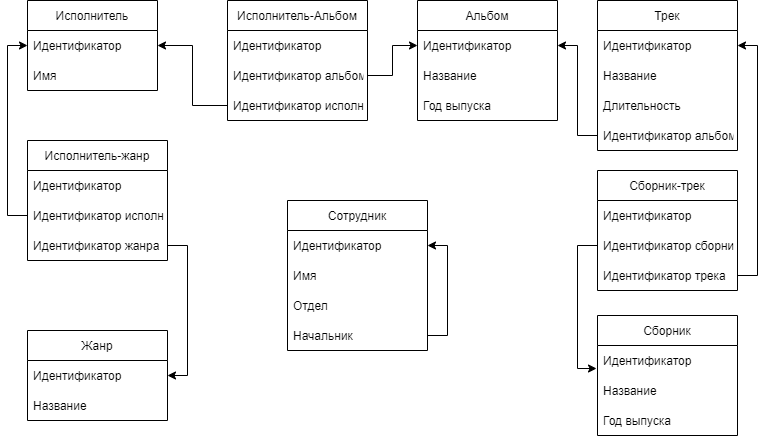

The diagram above was exported from draw.io. Its source (the exported page's mxGraphModel, read from the mxfile embedded in the PNG):
<mxGraphModel dx="868" dy="393" grid="1" gridSize="10" guides="1" tooltips="1" connect="1" arrows="1" fold="1" page="1" pageScale="1" pageWidth="827" pageHeight="1169" math="0" shadow="0">
  <root>
    <mxCell id="0" />
    <mxCell id="1" parent="0" />
    <mxCell id="aZswBB5UYnAz2a4yg5mO-1" value="Жанр" style="swimlane;fontStyle=0;childLayout=stackLayout;horizontal=1;startSize=30;horizontalStack=0;resizeParent=1;resizeParentMax=0;resizeLast=0;collapsible=1;marginBottom=0;" parent="1" vertex="1">
      <mxGeometry x="50" y="340" width="140" height="90" as="geometry" />
    </mxCell>
    <mxCell id="aZswBB5UYnAz2a4yg5mO-2" value="Идентификатор" style="text;strokeColor=none;fillColor=none;align=left;verticalAlign=middle;spacingLeft=4;spacingRight=4;overflow=hidden;points=[[0,0.5],[1,0.5]];portConstraint=eastwest;rotatable=0;" parent="aZswBB5UYnAz2a4yg5mO-1" vertex="1">
      <mxGeometry y="30" width="140" height="30" as="geometry" />
    </mxCell>
    <mxCell id="aZswBB5UYnAz2a4yg5mO-3" value="Название" style="text;strokeColor=none;fillColor=none;align=left;verticalAlign=middle;spacingLeft=4;spacingRight=4;overflow=hidden;points=[[0,0.5],[1,0.5]];portConstraint=eastwest;rotatable=0;" parent="aZswBB5UYnAz2a4yg5mO-1" vertex="1">
      <mxGeometry y="60" width="140" height="30" as="geometry" />
    </mxCell>
    <mxCell id="aZswBB5UYnAz2a4yg5mO-5" value="Исполнитель" style="swimlane;fontStyle=0;childLayout=stackLayout;horizontal=1;startSize=30;horizontalStack=0;resizeParent=1;resizeParentMax=0;resizeLast=0;collapsible=1;marginBottom=0;" parent="1" vertex="1">
      <mxGeometry x="50" y="10" width="130" height="90" as="geometry" />
    </mxCell>
    <mxCell id="aZswBB5UYnAz2a4yg5mO-6" value="Идентификатор" style="text;strokeColor=none;fillColor=none;align=left;verticalAlign=middle;spacingLeft=4;spacingRight=4;overflow=hidden;points=[[0,0.5],[1,0.5]];portConstraint=eastwest;rotatable=0;" parent="aZswBB5UYnAz2a4yg5mO-5" vertex="1">
      <mxGeometry y="30" width="130" height="30" as="geometry" />
    </mxCell>
    <mxCell id="aZswBB5UYnAz2a4yg5mO-7" value="Имя" style="text;strokeColor=none;fillColor=none;align=left;verticalAlign=middle;spacingLeft=4;spacingRight=4;overflow=hidden;points=[[0,0.5],[1,0.5]];portConstraint=eastwest;rotatable=0;" parent="aZswBB5UYnAz2a4yg5mO-5" vertex="1">
      <mxGeometry y="60" width="130" height="30" as="geometry" />
    </mxCell>
    <mxCell id="aZswBB5UYnAz2a4yg5mO-9" value="Альбом" style="swimlane;fontStyle=0;childLayout=stackLayout;horizontal=1;startSize=30;horizontalStack=0;resizeParent=1;resizeParentMax=0;resizeLast=0;collapsible=1;marginBottom=0;" parent="1" vertex="1">
      <mxGeometry x="440" y="10" width="140" height="120" as="geometry" />
    </mxCell>
    <mxCell id="aZswBB5UYnAz2a4yg5mO-10" value="Идентификатор" style="text;strokeColor=none;fillColor=none;align=left;verticalAlign=middle;spacingLeft=4;spacingRight=4;overflow=hidden;points=[[0,0.5],[1,0.5]];portConstraint=eastwest;rotatable=0;" parent="aZswBB5UYnAz2a4yg5mO-9" vertex="1">
      <mxGeometry y="30" width="140" height="30" as="geometry" />
    </mxCell>
    <mxCell id="aZswBB5UYnAz2a4yg5mO-11" value="Название" style="text;strokeColor=none;fillColor=none;align=left;verticalAlign=middle;spacingLeft=4;spacingRight=4;overflow=hidden;points=[[0,0.5],[1,0.5]];portConstraint=eastwest;rotatable=0;" parent="aZswBB5UYnAz2a4yg5mO-9" vertex="1">
      <mxGeometry y="60" width="140" height="30" as="geometry" />
    </mxCell>
    <mxCell id="aZswBB5UYnAz2a4yg5mO-12" value="Год выпуска" style="text;strokeColor=none;fillColor=none;align=left;verticalAlign=middle;spacingLeft=4;spacingRight=4;overflow=hidden;points=[[0,0.5],[1,0.5]];portConstraint=eastwest;rotatable=0;" parent="aZswBB5UYnAz2a4yg5mO-9" vertex="1">
      <mxGeometry y="90" width="140" height="30" as="geometry" />
    </mxCell>
    <mxCell id="aZswBB5UYnAz2a4yg5mO-13" value="Трек" style="swimlane;fontStyle=0;childLayout=stackLayout;horizontal=1;startSize=30;horizontalStack=0;resizeParent=1;resizeParentMax=0;resizeLast=0;collapsible=1;marginBottom=0;" parent="1" vertex="1">
      <mxGeometry x="620" y="10" width="140" height="150" as="geometry" />
    </mxCell>
    <mxCell id="aZswBB5UYnAz2a4yg5mO-14" value="Идентификатор" style="text;strokeColor=none;fillColor=none;align=left;verticalAlign=middle;spacingLeft=4;spacingRight=4;overflow=hidden;points=[[0,0.5],[1,0.5]];portConstraint=eastwest;rotatable=0;" parent="aZswBB5UYnAz2a4yg5mO-13" vertex="1">
      <mxGeometry y="30" width="140" height="30" as="geometry" />
    </mxCell>
    <mxCell id="aZswBB5UYnAz2a4yg5mO-15" value="Название" style="text;strokeColor=none;fillColor=none;align=left;verticalAlign=middle;spacingLeft=4;spacingRight=4;overflow=hidden;points=[[0,0.5],[1,0.5]];portConstraint=eastwest;rotatable=0;" parent="aZswBB5UYnAz2a4yg5mO-13" vertex="1">
      <mxGeometry y="60" width="140" height="30" as="geometry" />
    </mxCell>
    <mxCell id="aZswBB5UYnAz2a4yg5mO-16" value="Длительность" style="text;strokeColor=none;fillColor=none;align=left;verticalAlign=middle;spacingLeft=4;spacingRight=4;overflow=hidden;points=[[0,0.5],[1,0.5]];portConstraint=eastwest;rotatable=0;" parent="aZswBB5UYnAz2a4yg5mO-13" vertex="1">
      <mxGeometry y="90" width="140" height="30" as="geometry" />
    </mxCell>
    <mxCell id="aZswBB5UYnAz2a4yg5mO-19" value="Идентификатор альбома" style="text;strokeColor=none;fillColor=none;align=left;verticalAlign=middle;spacingLeft=4;spacingRight=4;overflow=hidden;points=[[0,0.5],[1,0.5]];portConstraint=eastwest;rotatable=0;" parent="aZswBB5UYnAz2a4yg5mO-13" vertex="1">
      <mxGeometry y="120" width="140" height="30" as="geometry" />
    </mxCell>
    <mxCell id="aZswBB5UYnAz2a4yg5mO-29" value="Исполнитель-жанр" style="swimlane;fontStyle=0;childLayout=stackLayout;horizontal=1;startSize=30;horizontalStack=0;resizeParent=1;resizeParentMax=0;resizeLast=0;collapsible=1;marginBottom=0;" parent="1" vertex="1">
      <mxGeometry x="50" y="150" width="140" height="120" as="geometry" />
    </mxCell>
    <mxCell id="aZswBB5UYnAz2a4yg5mO-30" value="Идентификатор" style="text;strokeColor=none;fillColor=none;align=left;verticalAlign=middle;spacingLeft=4;spacingRight=4;overflow=hidden;points=[[0,0.5],[1,0.5]];portConstraint=eastwest;rotatable=0;" parent="aZswBB5UYnAz2a4yg5mO-29" vertex="1">
      <mxGeometry y="30" width="140" height="30" as="geometry" />
    </mxCell>
    <mxCell id="aZswBB5UYnAz2a4yg5mO-32" value="Идентификатор исполнителя" style="text;strokeColor=none;fillColor=none;align=left;verticalAlign=middle;spacingLeft=4;spacingRight=4;overflow=hidden;points=[[0,0.5],[1,0.5]];portConstraint=eastwest;rotatable=0;" parent="aZswBB5UYnAz2a4yg5mO-29" vertex="1">
      <mxGeometry y="60" width="140" height="30" as="geometry" />
    </mxCell>
    <mxCell id="aZswBB5UYnAz2a4yg5mO-33" value="Идентификатор жанра" style="text;strokeColor=none;fillColor=none;align=left;verticalAlign=middle;spacingLeft=4;spacingRight=4;overflow=hidden;points=[[0,0.5],[1,0.5]];portConstraint=eastwest;rotatable=0;" parent="aZswBB5UYnAz2a4yg5mO-29" vertex="1">
      <mxGeometry y="90" width="140" height="30" as="geometry" />
    </mxCell>
    <mxCell id="aZswBB5UYnAz2a4yg5mO-35" style="edgeStyle=orthogonalEdgeStyle;rounded=0;orthogonalLoop=1;jettySize=auto;html=1;exitX=1;exitY=0.5;exitDx=0;exitDy=0;entryX=1;entryY=0.5;entryDx=0;entryDy=0;" parent="1" source="aZswBB5UYnAz2a4yg5mO-33" target="aZswBB5UYnAz2a4yg5mO-2" edge="1">
      <mxGeometry relative="1" as="geometry" />
    </mxCell>
    <mxCell id="aZswBB5UYnAz2a4yg5mO-36" style="edgeStyle=orthogonalEdgeStyle;rounded=0;orthogonalLoop=1;jettySize=auto;html=1;exitX=0;exitY=0.5;exitDx=0;exitDy=0;entryX=0;entryY=0.5;entryDx=0;entryDy=0;" parent="1" source="aZswBB5UYnAz2a4yg5mO-32" target="aZswBB5UYnAz2a4yg5mO-6" edge="1">
      <mxGeometry relative="1" as="geometry" />
    </mxCell>
    <mxCell id="aZswBB5UYnAz2a4yg5mO-37" value="Исполнитель-Альбом" style="swimlane;fontStyle=0;childLayout=stackLayout;horizontal=1;startSize=30;horizontalStack=0;resizeParent=1;resizeParentMax=0;resizeLast=0;collapsible=1;marginBottom=0;" parent="1" vertex="1">
      <mxGeometry x="250" y="10" width="140" height="120" as="geometry" />
    </mxCell>
    <mxCell id="aZswBB5UYnAz2a4yg5mO-38" value="Идентификатор" style="text;strokeColor=none;fillColor=none;align=left;verticalAlign=middle;spacingLeft=4;spacingRight=4;overflow=hidden;points=[[0,0.5],[1,0.5]];portConstraint=eastwest;rotatable=0;" parent="aZswBB5UYnAz2a4yg5mO-37" vertex="1">
      <mxGeometry y="30" width="140" height="30" as="geometry" />
    </mxCell>
    <mxCell id="aZswBB5UYnAz2a4yg5mO-40" value="Идентификатор альбома" style="text;strokeColor=none;fillColor=none;align=left;verticalAlign=middle;spacingLeft=4;spacingRight=4;overflow=hidden;points=[[0,0.5],[1,0.5]];portConstraint=eastwest;rotatable=0;" parent="aZswBB5UYnAz2a4yg5mO-37" vertex="1">
      <mxGeometry y="60" width="140" height="30" as="geometry" />
    </mxCell>
    <mxCell id="aZswBB5UYnAz2a4yg5mO-41" value="Идентификатор исполнителя" style="text;strokeColor=none;fillColor=none;align=left;verticalAlign=middle;spacingLeft=4;spacingRight=4;overflow=hidden;points=[[0,0.5],[1,0.5]];portConstraint=eastwest;rotatable=0;" parent="aZswBB5UYnAz2a4yg5mO-37" vertex="1">
      <mxGeometry y="90" width="140" height="30" as="geometry" />
    </mxCell>
    <mxCell id="aZswBB5UYnAz2a4yg5mO-42" style="edgeStyle=orthogonalEdgeStyle;rounded=0;orthogonalLoop=1;jettySize=auto;html=1;exitX=1;exitY=0.5;exitDx=0;exitDy=0;entryX=0;entryY=0.5;entryDx=0;entryDy=0;" parent="1" source="aZswBB5UYnAz2a4yg5mO-40" target="aZswBB5UYnAz2a4yg5mO-10" edge="1">
      <mxGeometry relative="1" as="geometry" />
    </mxCell>
    <mxCell id="aZswBB5UYnAz2a4yg5mO-43" style="edgeStyle=orthogonalEdgeStyle;rounded=0;orthogonalLoop=1;jettySize=auto;html=1;exitX=0;exitY=0.5;exitDx=0;exitDy=0;entryX=1;entryY=0.5;entryDx=0;entryDy=0;" parent="1" source="aZswBB5UYnAz2a4yg5mO-41" target="aZswBB5UYnAz2a4yg5mO-6" edge="1">
      <mxGeometry relative="1" as="geometry" />
    </mxCell>
    <mxCell id="aZswBB5UYnAz2a4yg5mO-44" style="edgeStyle=orthogonalEdgeStyle;rounded=0;orthogonalLoop=1;jettySize=auto;html=1;exitX=0;exitY=0.5;exitDx=0;exitDy=0;entryX=1;entryY=0.5;entryDx=0;entryDy=0;" parent="1" source="aZswBB5UYnAz2a4yg5mO-19" target="aZswBB5UYnAz2a4yg5mO-10" edge="1">
      <mxGeometry relative="1" as="geometry" />
    </mxCell>
    <mxCell id="aZswBB5UYnAz2a4yg5mO-45" value="Сборник-трек" style="swimlane;fontStyle=0;childLayout=stackLayout;horizontal=1;startSize=30;horizontalStack=0;resizeParent=1;resizeParentMax=0;resizeLast=0;collapsible=1;marginBottom=0;" parent="1" vertex="1">
      <mxGeometry x="620" y="180" width="140" height="120" as="geometry" />
    </mxCell>
    <mxCell id="aZswBB5UYnAz2a4yg5mO-46" value="Идентификатор" style="text;strokeColor=none;fillColor=none;align=left;verticalAlign=middle;spacingLeft=4;spacingRight=4;overflow=hidden;points=[[0,0.5],[1,0.5]];portConstraint=eastwest;rotatable=0;" parent="aZswBB5UYnAz2a4yg5mO-45" vertex="1">
      <mxGeometry y="30" width="140" height="30" as="geometry" />
    </mxCell>
    <mxCell id="aZswBB5UYnAz2a4yg5mO-48" value="Идентификатор сборник" style="text;strokeColor=none;fillColor=none;align=left;verticalAlign=middle;spacingLeft=4;spacingRight=4;overflow=hidden;points=[[0,0.5],[1,0.5]];portConstraint=eastwest;rotatable=0;" parent="aZswBB5UYnAz2a4yg5mO-45" vertex="1">
      <mxGeometry y="60" width="140" height="30" as="geometry" />
    </mxCell>
    <mxCell id="aZswBB5UYnAz2a4yg5mO-49" value="Идентификатор трека" style="text;strokeColor=none;fillColor=none;align=left;verticalAlign=middle;spacingLeft=4;spacingRight=4;overflow=hidden;points=[[0,0.5],[1,0.5]];portConstraint=eastwest;rotatable=0;" parent="aZswBB5UYnAz2a4yg5mO-45" vertex="1">
      <mxGeometry y="90" width="140" height="30" as="geometry" />
    </mxCell>
    <mxCell id="aZswBB5UYnAz2a4yg5mO-50" value="Сборник" style="swimlane;fontStyle=0;childLayout=stackLayout;horizontal=1;startSize=30;horizontalStack=0;resizeParent=1;resizeParentMax=0;resizeLast=0;collapsible=1;marginBottom=0;" parent="1" vertex="1">
      <mxGeometry x="620" y="325" width="140" height="120" as="geometry" />
    </mxCell>
    <mxCell id="aZswBB5UYnAz2a4yg5mO-51" value="Идентификатор" style="text;strokeColor=none;fillColor=none;align=left;verticalAlign=middle;spacingLeft=4;spacingRight=4;overflow=hidden;points=[[0,0.5],[1,0.5]];portConstraint=eastwest;rotatable=0;" parent="aZswBB5UYnAz2a4yg5mO-50" vertex="1">
      <mxGeometry y="30" width="140" height="30" as="geometry" />
    </mxCell>
    <mxCell id="aZswBB5UYnAz2a4yg5mO-52" value="Название" style="text;strokeColor=none;fillColor=none;align=left;verticalAlign=middle;spacingLeft=4;spacingRight=4;overflow=hidden;points=[[0,0.5],[1,0.5]];portConstraint=eastwest;rotatable=0;" parent="aZswBB5UYnAz2a4yg5mO-50" vertex="1">
      <mxGeometry y="60" width="140" height="30" as="geometry" />
    </mxCell>
    <mxCell id="aZswBB5UYnAz2a4yg5mO-53" value="Год выпуска" style="text;strokeColor=none;fillColor=none;align=left;verticalAlign=middle;spacingLeft=4;spacingRight=4;overflow=hidden;points=[[0,0.5],[1,0.5]];portConstraint=eastwest;rotatable=0;" parent="aZswBB5UYnAz2a4yg5mO-50" vertex="1">
      <mxGeometry y="90" width="140" height="30" as="geometry" />
    </mxCell>
    <mxCell id="aZswBB5UYnAz2a4yg5mO-55" style="edgeStyle=orthogonalEdgeStyle;rounded=0;orthogonalLoop=1;jettySize=auto;html=1;entryX=-0.007;entryY=0.767;entryDx=0;entryDy=0;entryPerimeter=0;" parent="1" source="aZswBB5UYnAz2a4yg5mO-48" target="aZswBB5UYnAz2a4yg5mO-51" edge="1">
      <mxGeometry relative="1" as="geometry" />
    </mxCell>
    <mxCell id="aZswBB5UYnAz2a4yg5mO-56" style="edgeStyle=orthogonalEdgeStyle;rounded=0;orthogonalLoop=1;jettySize=auto;html=1;exitX=1;exitY=0.5;exitDx=0;exitDy=0;entryX=1;entryY=0.5;entryDx=0;entryDy=0;" parent="1" source="aZswBB5UYnAz2a4yg5mO-49" target="aZswBB5UYnAz2a4yg5mO-14" edge="1">
      <mxGeometry relative="1" as="geometry" />
    </mxCell>
    <mxCell id="aZswBB5UYnAz2a4yg5mO-57" value="Сотрудник" style="swimlane;fontStyle=0;childLayout=stackLayout;horizontal=1;startSize=30;horizontalStack=0;resizeParent=1;resizeParentMax=0;resizeLast=0;collapsible=1;marginBottom=0;" parent="1" vertex="1">
      <mxGeometry x="310" y="210" width="140" height="150" as="geometry" />
    </mxCell>
    <mxCell id="aZswBB5UYnAz2a4yg5mO-58" value="Идентификатор" style="text;strokeColor=none;fillColor=none;align=left;verticalAlign=middle;spacingLeft=4;spacingRight=4;overflow=hidden;points=[[0,0.5],[1,0.5]];portConstraint=eastwest;rotatable=0;" parent="aZswBB5UYnAz2a4yg5mO-57" vertex="1">
      <mxGeometry y="30" width="140" height="30" as="geometry" />
    </mxCell>
    <mxCell id="aZswBB5UYnAz2a4yg5mO-59" value="Имя" style="text;strokeColor=none;fillColor=none;align=left;verticalAlign=middle;spacingLeft=4;spacingRight=4;overflow=hidden;points=[[0,0.5],[1,0.5]];portConstraint=eastwest;rotatable=0;" parent="aZswBB5UYnAz2a4yg5mO-57" vertex="1">
      <mxGeometry y="60" width="140" height="30" as="geometry" />
    </mxCell>
    <mxCell id="aZswBB5UYnAz2a4yg5mO-60" value="Отдел" style="text;strokeColor=none;fillColor=none;align=left;verticalAlign=middle;spacingLeft=4;spacingRight=4;overflow=hidden;points=[[0,0.5],[1,0.5]];portConstraint=eastwest;rotatable=0;" parent="aZswBB5UYnAz2a4yg5mO-57" vertex="1">
      <mxGeometry y="90" width="140" height="30" as="geometry" />
    </mxCell>
    <mxCell id="aZswBB5UYnAz2a4yg5mO-62" style="edgeStyle=orthogonalEdgeStyle;rounded=0;orthogonalLoop=1;jettySize=auto;html=1;exitX=1;exitY=0.5;exitDx=0;exitDy=0;entryX=1;entryY=0.5;entryDx=0;entryDy=0;" parent="aZswBB5UYnAz2a4yg5mO-57" source="aZswBB5UYnAz2a4yg5mO-61" target="aZswBB5UYnAz2a4yg5mO-58" edge="1">
      <mxGeometry relative="1" as="geometry" />
    </mxCell>
    <mxCell id="aZswBB5UYnAz2a4yg5mO-61" value="Начальник" style="text;strokeColor=none;fillColor=none;align=left;verticalAlign=middle;spacingLeft=4;spacingRight=4;overflow=hidden;points=[[0,0.5],[1,0.5]];portConstraint=eastwest;rotatable=0;" parent="aZswBB5UYnAz2a4yg5mO-57" vertex="1">
      <mxGeometry y="120" width="140" height="30" as="geometry" />
    </mxCell>
  </root>
</mxGraphModel>